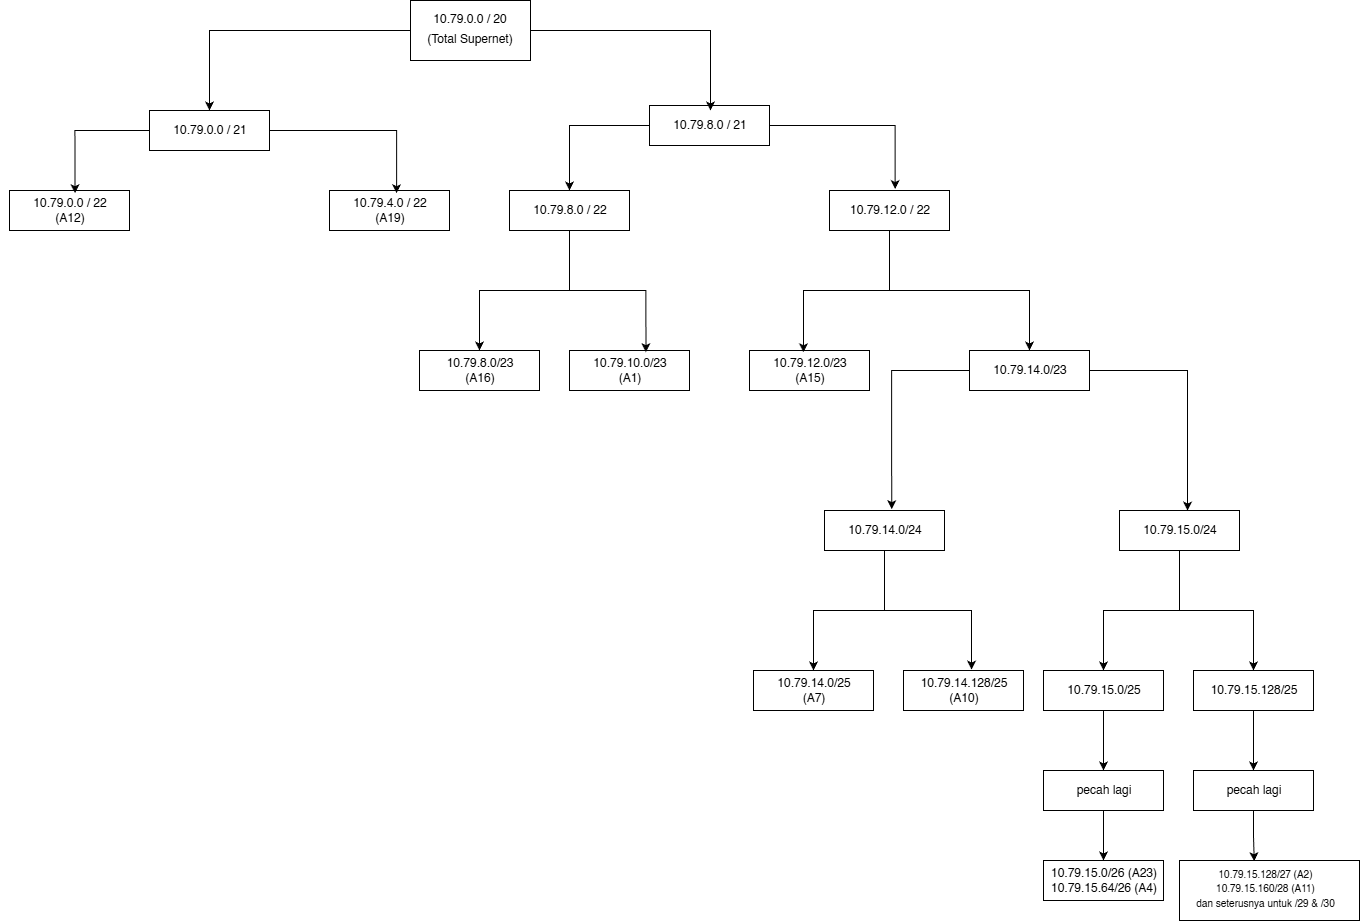

The diagram above was exported from draw.io. Its source (the exported page's mxGraphModel, read from the mxfile embedded in the PNG):
<mxGraphModel dx="3550" dy="1447" grid="1" gridSize="10" guides="1" tooltips="1" connect="1" arrows="1" fold="1" page="1" pageScale="1" pageWidth="827" pageHeight="1169" math="0" shadow="0">
  <root>
    <mxCell id="0" />
    <mxCell id="1" parent="0" />
    <mxCell id="tibM2gX1Nl6GHO874kJ4-34" value="" style="rounded=0;whiteSpace=wrap;html=1;fillColor=none;" vertex="1" parent="1">
      <mxGeometry x="873" y="950" width="120" height="40" as="geometry" />
    </mxCell>
    <mxCell id="tibM2gX1Nl6GHO874kJ4-32" value="" style="rounded=0;whiteSpace=wrap;html=1;fillColor=none;" vertex="1" parent="1">
      <mxGeometry x="723" y="950" width="120" height="40" as="geometry" />
    </mxCell>
    <mxCell id="tibM2gX1Nl6GHO874kJ4-71" style="edgeStyle=orthogonalEdgeStyle;rounded=0;orthogonalLoop=1;jettySize=auto;html=1;entryX=0.5;entryY=0;entryDx=0;entryDy=0;" edge="1" parent="1" source="tibM2gX1Nl6GHO874kJ4-30" target="tibM2gX1Nl6GHO874kJ4-36">
      <mxGeometry relative="1" as="geometry" />
    </mxCell>
    <mxCell id="tibM2gX1Nl6GHO874kJ4-72" style="edgeStyle=orthogonalEdgeStyle;rounded=0;orthogonalLoop=1;jettySize=auto;html=1;entryX=0.5;entryY=0;entryDx=0;entryDy=0;" edge="1" parent="1" source="tibM2gX1Nl6GHO874kJ4-30" target="tibM2gX1Nl6GHO874kJ4-35">
      <mxGeometry relative="1" as="geometry" />
    </mxCell>
    <mxCell id="tibM2gX1Nl6GHO874kJ4-30" value="" style="rounded=0;whiteSpace=wrap;html=1;fillColor=none;" vertex="1" parent="1">
      <mxGeometry x="1089" y="790" width="120" height="40" as="geometry" />
    </mxCell>
    <mxCell id="tibM2gX1Nl6GHO874kJ4-70" style="edgeStyle=orthogonalEdgeStyle;rounded=0;orthogonalLoop=1;jettySize=auto;html=1;entryX=0.5;entryY=0;entryDx=0;entryDy=0;" edge="1" parent="1" source="tibM2gX1Nl6GHO874kJ4-28" target="tibM2gX1Nl6GHO874kJ4-32">
      <mxGeometry relative="1" as="geometry" />
    </mxCell>
    <mxCell id="tibM2gX1Nl6GHO874kJ4-28" value="" style="rounded=0;whiteSpace=wrap;html=1;fillColor=none;" vertex="1" parent="1">
      <mxGeometry x="794" y="790" width="120" height="40" as="geometry" />
    </mxCell>
    <mxCell id="tibM2gX1Nl6GHO874kJ4-26" value="" style="rounded=0;whiteSpace=wrap;html=1;fillColor=none;" vertex="1" parent="1">
      <mxGeometry x="939" y="630" width="120" height="40" as="geometry" />
    </mxCell>
    <mxCell id="tibM2gX1Nl6GHO874kJ4-24" value="" style="rounded=0;whiteSpace=wrap;html=1;fillColor=none;" vertex="1" parent="1">
      <mxGeometry x="719" y="630" width="120" height="40" as="geometry" />
    </mxCell>
    <mxCell id="tibM2gX1Nl6GHO874kJ4-22" value="" style="rounded=0;whiteSpace=wrap;html=1;fillColor=none;" vertex="1" parent="1">
      <mxGeometry x="539" y="630" width="120" height="40" as="geometry" />
    </mxCell>
    <mxCell id="tibM2gX1Nl6GHO874kJ4-20" value="" style="rounded=0;whiteSpace=wrap;html=1;fillColor=none;" vertex="1" parent="1">
      <mxGeometry x="389" y="630" width="120" height="40" as="geometry" />
    </mxCell>
    <mxCell id="tibM2gX1Nl6GHO874kJ4-64" style="edgeStyle=orthogonalEdgeStyle;rounded=0;orthogonalLoop=1;jettySize=auto;html=1;entryX=0.5;entryY=0;entryDx=0;entryDy=0;" edge="1" parent="1" source="tibM2gX1Nl6GHO874kJ4-10" target="tibM2gX1Nl6GHO874kJ4-26">
      <mxGeometry relative="1" as="geometry">
        <Array as="points">
          <mxPoint x="859" y="570" />
          <mxPoint x="999" y="570" />
        </Array>
      </mxGeometry>
    </mxCell>
    <mxCell id="tibM2gX1Nl6GHO874kJ4-10" value="" style="rounded=0;whiteSpace=wrap;html=1;fillColor=none;" vertex="1" parent="1">
      <mxGeometry x="799" y="470" width="120" height="40" as="geometry" />
    </mxCell>
    <mxCell id="tibM2gX1Nl6GHO874kJ4-60" style="edgeStyle=orthogonalEdgeStyle;rounded=0;orthogonalLoop=1;jettySize=auto;html=1;entryX=0.5;entryY=0;entryDx=0;entryDy=0;" edge="1" parent="1" source="tibM2gX1Nl6GHO874kJ4-12" target="tibM2gX1Nl6GHO874kJ4-20">
      <mxGeometry relative="1" as="geometry" />
    </mxCell>
    <mxCell id="tibM2gX1Nl6GHO874kJ4-12" value="" style="rounded=0;whiteSpace=wrap;html=1;fillColor=none;" vertex="1" parent="1">
      <mxGeometry x="479" y="470" width="120" height="40" as="geometry" />
    </mxCell>
    <mxCell id="tibM2gX1Nl6GHO874kJ4-16" value="" style="rounded=0;whiteSpace=wrap;html=1;fillColor=none;" vertex="1" parent="1">
      <mxGeometry x="299" y="470" width="120" height="40" as="geometry" />
    </mxCell>
    <mxCell id="tibM2gX1Nl6GHO874kJ4-14" value="" style="rounded=0;whiteSpace=wrap;html=1;fillColor=none;" vertex="1" parent="1">
      <mxGeometry x="-21" y="470" width="120" height="40" as="geometry" />
    </mxCell>
    <mxCell id="tibM2gX1Nl6GHO874kJ4-57" style="edgeStyle=orthogonalEdgeStyle;rounded=0;orthogonalLoop=1;jettySize=auto;html=1;entryX=0.5;entryY=0;entryDx=0;entryDy=0;" edge="1" parent="1" source="tibM2gX1Nl6GHO874kJ4-8" target="tibM2gX1Nl6GHO874kJ4-12">
      <mxGeometry relative="1" as="geometry" />
    </mxCell>
    <mxCell id="tibM2gX1Nl6GHO874kJ4-8" value="" style="rounded=0;whiteSpace=wrap;html=1;fillColor=none;" vertex="1" parent="1">
      <mxGeometry x="619" y="385" width="120" height="40" as="geometry" />
    </mxCell>
    <mxCell id="tibM2gX1Nl6GHO874kJ4-6" value="" style="rounded=0;whiteSpace=wrap;html=1;fillColor=none;" vertex="1" parent="1">
      <mxGeometry x="119" y="390" width="120" height="40" as="geometry" />
    </mxCell>
    <mxCell id="tibM2gX1Nl6GHO874kJ4-1" value="10.79.0.0 / 20 " style="text;html=1;whiteSpace=wrap;strokeColor=none;fillColor=none;align=center;verticalAlign=middle;rounded=0;" vertex="1" parent="1">
      <mxGeometry x="370" y="284" width="140" height="30" as="geometry" />
    </mxCell>
    <mxCell id="tibM2gX1Nl6GHO874kJ4-52" style="edgeStyle=orthogonalEdgeStyle;rounded=0;orthogonalLoop=1;jettySize=auto;html=1;" edge="1" parent="1" source="tibM2gX1Nl6GHO874kJ4-3" target="tibM2gX1Nl6GHO874kJ4-7">
      <mxGeometry relative="1" as="geometry" />
    </mxCell>
    <mxCell id="tibM2gX1Nl6GHO874kJ4-2" value="(Total Supernet) " style="text;html=1;whiteSpace=wrap;strokeColor=none;fillColor=none;align=center;verticalAlign=middle;rounded=0;" vertex="1" parent="1">
      <mxGeometry x="370" y="304" width="140" height="30" as="geometry" />
    </mxCell>
    <mxCell id="tibM2gX1Nl6GHO874kJ4-53" style="edgeStyle=orthogonalEdgeStyle;rounded=0;orthogonalLoop=1;jettySize=auto;html=1;exitX=0;exitY=0.5;exitDx=0;exitDy=0;entryX=0.5;entryY=0;entryDx=0;entryDy=0;" edge="1" parent="1" source="tibM2gX1Nl6GHO874kJ4-3" target="tibM2gX1Nl6GHO874kJ4-6">
      <mxGeometry relative="1" as="geometry" />
    </mxCell>
    <mxCell id="tibM2gX1Nl6GHO874kJ4-3" value="" style="rounded=0;whiteSpace=wrap;html=1;fillColor=none;" vertex="1" parent="1">
      <mxGeometry x="380" y="280" width="120" height="60" as="geometry" />
    </mxCell>
    <mxCell id="tibM2gX1Nl6GHO874kJ4-4" value="10.79.0.0 / 21 " style="text;html=1;whiteSpace=wrap;strokeColor=none;fillColor=none;align=center;verticalAlign=middle;rounded=0;" vertex="1" parent="1">
      <mxGeometry x="110" y="395" width="140" height="30" as="geometry" />
    </mxCell>
    <mxCell id="tibM2gX1Nl6GHO874kJ4-7" value="10.79.8.0 / 21 " style="text;html=1;whiteSpace=wrap;strokeColor=none;fillColor=none;align=center;verticalAlign=middle;rounded=0;" vertex="1" parent="1">
      <mxGeometry x="610" y="390" width="140" height="30" as="geometry" />
    </mxCell>
    <mxCell id="tibM2gX1Nl6GHO874kJ4-9" value="10.79.12.0 / 22 " style="text;html=1;whiteSpace=wrap;strokeColor=none;fillColor=none;align=center;verticalAlign=middle;rounded=0;" vertex="1" parent="1">
      <mxGeometry x="790" y="475" width="140" height="30" as="geometry" />
    </mxCell>
    <mxCell id="tibM2gX1Nl6GHO874kJ4-11" value="10.79.8.0 / 22 " style="text;html=1;whiteSpace=wrap;strokeColor=none;fillColor=none;align=center;verticalAlign=middle;rounded=0;" vertex="1" parent="1">
      <mxGeometry x="470" y="475" width="140" height="30" as="geometry" />
    </mxCell>
    <mxCell id="tibM2gX1Nl6GHO874kJ4-13" value="10.79.0.0 / 22 &lt;br&gt;(A12)" style="text;html=1;whiteSpace=wrap;strokeColor=none;fillColor=none;align=center;verticalAlign=middle;rounded=0;" vertex="1" parent="1">
      <mxGeometry x="-30" y="475" width="140" height="30" as="geometry" />
    </mxCell>
    <mxCell id="tibM2gX1Nl6GHO874kJ4-15" value="10.79.4.0 / 22 &lt;br&gt;(A19)" style="text;html=1;whiteSpace=wrap;strokeColor=none;fillColor=none;align=center;verticalAlign=middle;rounded=0;" vertex="1" parent="1">
      <mxGeometry x="290" y="475" width="140" height="30" as="geometry" />
    </mxCell>
    <mxCell id="tibM2gX1Nl6GHO874kJ4-19" value="10.79.8.0/23 &lt;br&gt;(A16)" style="text;html=1;whiteSpace=wrap;strokeColor=none;fillColor=none;align=center;verticalAlign=middle;rounded=0;" vertex="1" parent="1">
      <mxGeometry x="380" y="635" width="140" height="30" as="geometry" />
    </mxCell>
    <mxCell id="tibM2gX1Nl6GHO874kJ4-21" value="10.79.10.0/23 &lt;br&gt;(A1)" style="text;html=1;whiteSpace=wrap;strokeColor=none;fillColor=none;align=center;verticalAlign=middle;rounded=0;" vertex="1" parent="1">
      <mxGeometry x="530" y="635" width="140" height="30" as="geometry" />
    </mxCell>
    <mxCell id="tibM2gX1Nl6GHO874kJ4-23" value="10.79.12.0/23 &lt;br&gt;(A15)" style="text;html=1;whiteSpace=wrap;strokeColor=none;fillColor=none;align=center;verticalAlign=middle;rounded=0;" vertex="1" parent="1">
      <mxGeometry x="710" y="635" width="140" height="30" as="geometry" />
    </mxCell>
    <mxCell id="tibM2gX1Nl6GHO874kJ4-25" value="10.79.14.0/23 " style="text;html=1;whiteSpace=wrap;strokeColor=none;fillColor=none;align=center;verticalAlign=middle;rounded=0;" vertex="1" parent="1">
      <mxGeometry x="930" y="635" width="140" height="30" as="geometry" />
    </mxCell>
    <mxCell id="tibM2gX1Nl6GHO874kJ4-27" value="10.79.14.0/24 " style="text;html=1;whiteSpace=wrap;strokeColor=none;fillColor=none;align=center;verticalAlign=middle;rounded=0;" vertex="1" parent="1">
      <mxGeometry x="785" y="795" width="140" height="30" as="geometry" />
    </mxCell>
    <mxCell id="tibM2gX1Nl6GHO874kJ4-29" value="10.79.15.0/24 " style="text;html=1;whiteSpace=wrap;strokeColor=none;fillColor=none;align=center;verticalAlign=middle;rounded=0;" vertex="1" parent="1">
      <mxGeometry x="1080" y="795" width="140" height="30" as="geometry" />
    </mxCell>
    <mxCell id="tibM2gX1Nl6GHO874kJ4-31" value="10.79.14.0/25 &lt;br&gt;(A7)" style="text;html=1;whiteSpace=wrap;strokeColor=none;fillColor=none;align=center;verticalAlign=middle;rounded=0;" vertex="1" parent="1">
      <mxGeometry x="714" y="955" width="140" height="30" as="geometry" />
    </mxCell>
    <mxCell id="tibM2gX1Nl6GHO874kJ4-33" value="10.79.14.128/25 &lt;br&gt;(A10)" style="text;html=1;whiteSpace=wrap;strokeColor=none;fillColor=none;align=center;verticalAlign=middle;rounded=0;" vertex="1" parent="1">
      <mxGeometry x="864" y="955" width="140" height="30" as="geometry" />
    </mxCell>
    <mxCell id="tibM2gX1Nl6GHO874kJ4-74" style="edgeStyle=orthogonalEdgeStyle;rounded=0;orthogonalLoop=1;jettySize=auto;html=1;entryX=0.5;entryY=0;entryDx=0;entryDy=0;" edge="1" parent="1" source="tibM2gX1Nl6GHO874kJ4-35" target="tibM2gX1Nl6GHO874kJ4-39">
      <mxGeometry relative="1" as="geometry" />
    </mxCell>
    <mxCell id="tibM2gX1Nl6GHO874kJ4-35" value="" style="rounded=0;whiteSpace=wrap;html=1;fillColor=none;" vertex="1" parent="1">
      <mxGeometry x="1163" y="950" width="120" height="40" as="geometry" />
    </mxCell>
    <mxCell id="tibM2gX1Nl6GHO874kJ4-73" style="edgeStyle=orthogonalEdgeStyle;rounded=0;orthogonalLoop=1;jettySize=auto;html=1;entryX=0.5;entryY=0;entryDx=0;entryDy=0;" edge="1" parent="1" source="tibM2gX1Nl6GHO874kJ4-36" target="tibM2gX1Nl6GHO874kJ4-40">
      <mxGeometry relative="1" as="geometry" />
    </mxCell>
    <mxCell id="tibM2gX1Nl6GHO874kJ4-36" value="" style="rounded=0;whiteSpace=wrap;html=1;fillColor=none;" vertex="1" parent="1">
      <mxGeometry x="1013" y="950" width="120" height="40" as="geometry" />
    </mxCell>
    <mxCell id="tibM2gX1Nl6GHO874kJ4-37" value="10.79.15.0/25" style="text;html=1;whiteSpace=wrap;strokeColor=none;fillColor=none;align=center;verticalAlign=middle;rounded=0;" vertex="1" parent="1">
      <mxGeometry x="1004" y="955" width="140" height="30" as="geometry" />
    </mxCell>
    <mxCell id="tibM2gX1Nl6GHO874kJ4-38" value="10.79.15.128/25" style="text;html=1;whiteSpace=wrap;strokeColor=none;fillColor=none;align=center;verticalAlign=middle;rounded=0;" vertex="1" parent="1">
      <mxGeometry x="1154" y="955" width="140" height="30" as="geometry" />
    </mxCell>
    <mxCell id="tibM2gX1Nl6GHO874kJ4-39" value="" style="rounded=0;whiteSpace=wrap;html=1;fillColor=none;" vertex="1" parent="1">
      <mxGeometry x="1163" y="1050" width="120" height="40" as="geometry" />
    </mxCell>
    <mxCell id="tibM2gX1Nl6GHO874kJ4-75" style="edgeStyle=orthogonalEdgeStyle;rounded=0;orthogonalLoop=1;jettySize=auto;html=1;entryX=0.5;entryY=0;entryDx=0;entryDy=0;" edge="1" parent="1" source="tibM2gX1Nl6GHO874kJ4-40" target="tibM2gX1Nl6GHO874kJ4-48">
      <mxGeometry relative="1" as="geometry" />
    </mxCell>
    <mxCell id="tibM2gX1Nl6GHO874kJ4-40" value="" style="rounded=0;whiteSpace=wrap;html=1;fillColor=none;" vertex="1" parent="1">
      <mxGeometry x="1013" y="1050" width="120" height="40" as="geometry" />
    </mxCell>
    <mxCell id="tibM2gX1Nl6GHO874kJ4-41" value="pecah lagi" style="text;html=1;whiteSpace=wrap;strokeColor=none;fillColor=none;align=center;verticalAlign=middle;rounded=0;" vertex="1" parent="1">
      <mxGeometry x="1004" y="1055" width="140" height="30" as="geometry" />
    </mxCell>
    <mxCell id="tibM2gX1Nl6GHO874kJ4-42" value="pecah lagi" style="text;html=1;whiteSpace=wrap;strokeColor=none;fillColor=none;align=center;verticalAlign=middle;rounded=0;" vertex="1" parent="1">
      <mxGeometry x="1154" y="1055" width="140" height="30" as="geometry" />
    </mxCell>
    <mxCell id="tibM2gX1Nl6GHO874kJ4-47" value="" style="rounded=0;whiteSpace=wrap;html=1;fillColor=none;" vertex="1" parent="1">
      <mxGeometry x="1149" y="1140" width="180" height="60" as="geometry" />
    </mxCell>
    <mxCell id="tibM2gX1Nl6GHO874kJ4-48" value="" style="rounded=0;whiteSpace=wrap;html=1;fillColor=none;" vertex="1" parent="1">
      <mxGeometry x="1013" y="1140" width="120" height="40" as="geometry" />
    </mxCell>
    <mxCell id="tibM2gX1Nl6GHO874kJ4-49" value="10.79.15.0/26 (A23)&lt;br&gt;10.79.15.64/26 (A4)" style="text;html=1;whiteSpace=wrap;strokeColor=none;fillColor=none;align=center;verticalAlign=middle;rounded=0;" vertex="1" parent="1">
      <mxGeometry x="1004" y="1145" width="140" height="30" as="geometry" />
    </mxCell>
    <mxCell id="tibM2gX1Nl6GHO874kJ4-50" value="&lt;font style=&quot;font-size: 10px;&quot;&gt;10.79.15.128/27 (A2)&lt;/font&gt;&lt;div&gt;&lt;font style=&quot;font-size: 10px;&quot;&gt;10.79.15.160/28 (A11)&lt;/font&gt;&lt;/div&gt;&lt;div&gt;&lt;font style=&quot;font-size: 10px;&quot;&gt;dan seterusnya untuk /29 &amp;amp; /30&lt;/font&gt;&lt;/div&gt;" style="text;html=1;whiteSpace=wrap;strokeColor=none;fillColor=none;align=center;verticalAlign=middle;rounded=0;" vertex="1" parent="1">
      <mxGeometry x="1143" y="1155" width="185" height="25" as="geometry" />
    </mxCell>
    <mxCell id="tibM2gX1Nl6GHO874kJ4-55" style="edgeStyle=orthogonalEdgeStyle;rounded=0;orthogonalLoop=1;jettySize=auto;html=1;entryX=0.546;entryY=0.068;entryDx=0;entryDy=0;entryPerimeter=0;" edge="1" parent="1" source="tibM2gX1Nl6GHO874kJ4-6" target="tibM2gX1Nl6GHO874kJ4-14">
      <mxGeometry relative="1" as="geometry" />
    </mxCell>
    <mxCell id="tibM2gX1Nl6GHO874kJ4-56" style="edgeStyle=orthogonalEdgeStyle;rounded=0;orthogonalLoop=1;jettySize=auto;html=1;entryX=0.559;entryY=0.068;entryDx=0;entryDy=0;entryPerimeter=0;" edge="1" parent="1" source="tibM2gX1Nl6GHO874kJ4-6" target="tibM2gX1Nl6GHO874kJ4-16">
      <mxGeometry relative="1" as="geometry" />
    </mxCell>
    <mxCell id="tibM2gX1Nl6GHO874kJ4-58" style="edgeStyle=orthogonalEdgeStyle;rounded=0;orthogonalLoop=1;jettySize=auto;html=1;entryX=0.547;entryY=-0.036;entryDx=0;entryDy=0;entryPerimeter=0;" edge="1" parent="1" source="tibM2gX1Nl6GHO874kJ4-8" target="tibM2gX1Nl6GHO874kJ4-10">
      <mxGeometry relative="1" as="geometry" />
    </mxCell>
    <mxCell id="tibM2gX1Nl6GHO874kJ4-59" style="edgeStyle=orthogonalEdgeStyle;rounded=0;orthogonalLoop=1;jettySize=auto;html=1;entryX=0.637;entryY=0.043;entryDx=0;entryDy=0;entryPerimeter=0;" edge="1" parent="1" source="tibM2gX1Nl6GHO874kJ4-12" target="tibM2gX1Nl6GHO874kJ4-22">
      <mxGeometry relative="1" as="geometry" />
    </mxCell>
    <mxCell id="tibM2gX1Nl6GHO874kJ4-61" style="edgeStyle=orthogonalEdgeStyle;rounded=0;orthogonalLoop=1;jettySize=auto;html=1;entryX=0.45;entryY=0.043;entryDx=0;entryDy=0;entryPerimeter=0;" edge="1" parent="1" source="tibM2gX1Nl6GHO874kJ4-10" target="tibM2gX1Nl6GHO874kJ4-24">
      <mxGeometry relative="1" as="geometry" />
    </mxCell>
    <mxCell id="tibM2gX1Nl6GHO874kJ4-65" style="edgeStyle=orthogonalEdgeStyle;rounded=0;orthogonalLoop=1;jettySize=auto;html=1;entryX=0.56;entryY=-0.033;entryDx=0;entryDy=0;entryPerimeter=0;" edge="1" parent="1" source="tibM2gX1Nl6GHO874kJ4-26" target="tibM2gX1Nl6GHO874kJ4-28">
      <mxGeometry relative="1" as="geometry" />
    </mxCell>
    <mxCell id="tibM2gX1Nl6GHO874kJ4-66" style="edgeStyle=orthogonalEdgeStyle;rounded=0;orthogonalLoop=1;jettySize=auto;html=1;entryX=0.567;entryY=0.002;entryDx=0;entryDy=0;entryPerimeter=0;" edge="1" parent="1" source="tibM2gX1Nl6GHO874kJ4-26" target="tibM2gX1Nl6GHO874kJ4-30">
      <mxGeometry relative="1" as="geometry" />
    </mxCell>
    <mxCell id="tibM2gX1Nl6GHO874kJ4-69" style="edgeStyle=orthogonalEdgeStyle;rounded=0;orthogonalLoop=1;jettySize=auto;html=1;entryX=0.567;entryY=-0.023;entryDx=0;entryDy=0;entryPerimeter=0;" edge="1" parent="1" source="tibM2gX1Nl6GHO874kJ4-28" target="tibM2gX1Nl6GHO874kJ4-34">
      <mxGeometry relative="1" as="geometry" />
    </mxCell>
    <mxCell id="tibM2gX1Nl6GHO874kJ4-76" style="edgeStyle=orthogonalEdgeStyle;rounded=0;orthogonalLoop=1;jettySize=auto;html=1;entryX=0.415;entryY=0.013;entryDx=0;entryDy=0;entryPerimeter=0;" edge="1" parent="1" source="tibM2gX1Nl6GHO874kJ4-39" target="tibM2gX1Nl6GHO874kJ4-47">
      <mxGeometry relative="1" as="geometry" />
    </mxCell>
  </root>
</mxGraphModel>